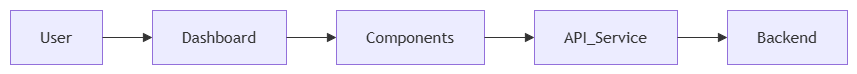

The diagram above was exported from draw.io. Its source (the exported page's mxGraphModel, read from the mxfile embedded in the PNG):
<mxGraphModel dx="1030" dy="561" grid="1" gridSize="10" guides="1" tooltips="1" connect="1" arrows="1" fold="1" page="1" pageScale="1" pageWidth="827" pageHeight="1169" math="0" shadow="0">
  <root>
    <mxCell id="0" />
    <mxCell id="1" parent="0" />
    <UserObject label="" mermaidData="{&#10;  &quot;data&quot;: &quot;graph LR\n\nUser --&gt; Dashboard\n\nDashboard --&gt; Components\n\nComponents --&gt; API_Service\n\nAPI_Service --&gt; Backend&quot;,&#10;  &quot;config&quot;: null&#10;}" id="lSej9gjb6dypjoTw95hQ-1">
      <mxCell connectable="0" parent="1" style="group;transparentBounds=1;editIcon=1;lockedGroup=0;groupPadding=10;" vertex="1">
        <mxGeometry as="geometry" />
      </mxCell>
    </UserObject>
    <UserObject label="User" mermaidId="n:User" mermaidBaseStyle="html=1;whiteSpace=wrap;strokeWidth=1;fillColor=light-dark(#ECECFF,#1f2020);strokeColor=light-dark(#9370DB,#cccccc);fontColor=light-dark(#333333,#cccccc);fontFamily=Trebuchet MS,Verdana,Arial,sans-serif;fontSize=16;" mermaidBaseValue="User" id="lSej9gjb6dypjoTw95hQ-2">
      <mxCell parent="lSej9gjb6dypjoTw95hQ-1" style="html=1;whiteSpace=wrap;strokeWidth=1;fillColor=light-dark(#ECECFF,#1f2020);strokeColor=light-dark(#9370DB,#cccccc);fontColor=light-dark(#333333,#cccccc);fontFamily=Trebuchet MS,Verdana,Arial,sans-serif;fontSize=16;" vertex="1">
        <mxGeometry height="54" width="92" x="30" y="250" as="geometry" />
      </mxCell>
    </UserObject>
    <UserObject label="Dashboard" mermaidId="n:Dashboard" mermaidBaseStyle="html=1;whiteSpace=wrap;strokeWidth=1;fillColor=light-dark(#ECECFF,#1f2020);strokeColor=light-dark(#9370DB,#cccccc);fontColor=light-dark(#333333,#cccccc);fontFamily=Trebuchet MS,Verdana,Arial,sans-serif;fontSize=16;" mermaidBaseValue="Dashboard" id="lSej9gjb6dypjoTw95hQ-3">
      <mxCell parent="lSej9gjb6dypjoTw95hQ-1" style="html=1;whiteSpace=wrap;strokeWidth=1;fillColor=light-dark(#ECECFF,#1f2020);strokeColor=light-dark(#9370DB,#cccccc);fontColor=light-dark(#333333,#cccccc);fontFamily=Trebuchet MS,Verdana,Arial,sans-serif;fontSize=16;" vertex="1">
        <mxGeometry height="54" width="134" x="172" y="250" as="geometry" />
      </mxCell>
    </UserObject>
    <UserObject label="Components" mermaidId="n:Components" mermaidBaseStyle="html=1;whiteSpace=wrap;strokeWidth=1;fillColor=light-dark(#ECECFF,#1f2020);strokeColor=light-dark(#9370DB,#cccccc);fontColor=light-dark(#333333,#cccccc);fontFamily=Trebuchet MS,Verdana,Arial,sans-serif;fontSize=16;" mermaidBaseValue="Components" id="lSej9gjb6dypjoTw95hQ-4">
      <mxCell parent="lSej9gjb6dypjoTw95hQ-1" style="html=1;whiteSpace=wrap;strokeWidth=1;fillColor=light-dark(#ECECFF,#1f2020);strokeColor=light-dark(#9370DB,#cccccc);fontColor=light-dark(#333333,#cccccc);fontFamily=Trebuchet MS,Verdana,Arial,sans-serif;fontSize=16;" vertex="1">
        <mxGeometry height="54" width="148" x="356" y="250" as="geometry" />
      </mxCell>
    </UserObject>
    <UserObject label="API_Service" mermaidId="n:API_Service" mermaidBaseStyle="html=1;whiteSpace=wrap;strokeWidth=1;fillColor=light-dark(#ECECFF,#1f2020);strokeColor=light-dark(#9370DB,#cccccc);fontColor=light-dark(#333333,#cccccc);fontFamily=Trebuchet MS,Verdana,Arial,sans-serif;fontSize=16;" mermaidBaseValue="API_Service" id="lSej9gjb6dypjoTw95hQ-5">
      <mxCell parent="lSej9gjb6dypjoTw95hQ-1" style="html=1;whiteSpace=wrap;strokeWidth=1;fillColor=light-dark(#ECECFF,#1f2020);strokeColor=light-dark(#9370DB,#cccccc);fontColor=light-dark(#333333,#cccccc);fontFamily=Trebuchet MS,Verdana,Arial,sans-serif;fontSize=16;" vertex="1">
        <mxGeometry height="54" width="143" x="554" y="250" as="geometry" />
      </mxCell>
    </UserObject>
    <UserObject label="Backend" mermaidId="n:Backend" mermaidBaseStyle="html=1;whiteSpace=wrap;strokeWidth=1;fillColor=light-dark(#ECECFF,#1f2020);strokeColor=light-dark(#9370DB,#cccccc);fontColor=light-dark(#333333,#cccccc);fontFamily=Trebuchet MS,Verdana,Arial,sans-serif;fontSize=16;" mermaidBaseValue="Backend" id="lSej9gjb6dypjoTw95hQ-6">
      <mxCell parent="lSej9gjb6dypjoTw95hQ-1" style="html=1;whiteSpace=wrap;strokeWidth=1;fillColor=light-dark(#ECECFF,#1f2020);strokeColor=light-dark(#9370DB,#cccccc);fontColor=light-dark(#333333,#cccccc);fontFamily=Trebuchet MS,Verdana,Arial,sans-serif;fontSize=16;" vertex="1">
        <mxGeometry height="54" width="120" x="747" y="250" as="geometry" />
      </mxCell>
    </UserObject>
    <UserObject label="" mermaidId="e:User-&gt;Dashboard#0" mermaidBaseStyle="curved=1;startArrow=none;endArrow=block;endSize=7;strokeColor=light-dark(#333333,#cccccc);exitX=1;exitY=0.5;entryX=0;entryY=0.5;" mermaidBaseValue="" id="lSej9gjb6dypjoTw95hQ-7">
      <mxCell edge="1" parent="lSej9gjb6dypjoTw95hQ-1" source="lSej9gjb6dypjoTw95hQ-2" style="curved=1;startArrow=none;endArrow=block;endSize=7;strokeColor=light-dark(#333333,#cccccc);exitX=1;exitY=0.5;entryX=0;entryY=0.5;rounded=0;" target="lSej9gjb6dypjoTw95hQ-3">
        <mxGeometry relative="1" as="geometry">
          <Array as="points" />
        </mxGeometry>
      </mxCell>
    </UserObject>
    <UserObject label="" mermaidId="e:Dashboard-&gt;Components#0" mermaidBaseStyle="curved=1;startArrow=none;endArrow=block;endSize=7;strokeColor=light-dark(#333333,#cccccc);exitX=1;exitY=0.5;entryX=0;entryY=0.5;" mermaidBaseValue="" id="lSej9gjb6dypjoTw95hQ-8">
      <mxCell edge="1" parent="lSej9gjb6dypjoTw95hQ-1" source="lSej9gjb6dypjoTw95hQ-3" style="curved=1;startArrow=none;endArrow=block;endSize=7;strokeColor=light-dark(#333333,#cccccc);exitX=1;exitY=0.5;entryX=0;entryY=0.5;rounded=0;" target="lSej9gjb6dypjoTw95hQ-4">
        <mxGeometry relative="1" as="geometry">
          <Array as="points" />
        </mxGeometry>
      </mxCell>
    </UserObject>
    <UserObject label="" mermaidId="e:Components-&gt;API_Service#0" mermaidBaseStyle="curved=1;startArrow=none;endArrow=block;endSize=7;strokeColor=light-dark(#333333,#cccccc);exitX=1;exitY=0.5;entryX=0;entryY=0.5;" mermaidBaseValue="" id="lSej9gjb6dypjoTw95hQ-9">
      <mxCell edge="1" parent="lSej9gjb6dypjoTw95hQ-1" source="lSej9gjb6dypjoTw95hQ-4" style="curved=1;startArrow=none;endArrow=block;endSize=7;strokeColor=light-dark(#333333,#cccccc);exitX=1;exitY=0.5;entryX=0;entryY=0.5;rounded=0;" target="lSej9gjb6dypjoTw95hQ-5">
        <mxGeometry relative="1" as="geometry">
          <Array as="points" />
        </mxGeometry>
      </mxCell>
    </UserObject>
    <UserObject label="" mermaidId="e:API_Service-&gt;Backend#0" mermaidBaseStyle="curved=1;startArrow=none;endArrow=block;endSize=7;strokeColor=light-dark(#333333,#cccccc);exitX=1;exitY=0.5;entryX=0;entryY=0.5;" mermaidBaseValue="" id="lSej9gjb6dypjoTw95hQ-10">
      <mxCell edge="1" parent="lSej9gjb6dypjoTw95hQ-1" source="lSej9gjb6dypjoTw95hQ-5" style="curved=1;startArrow=none;endArrow=block;endSize=7;strokeColor=light-dark(#333333,#cccccc);exitX=1;exitY=0.5;entryX=0;entryY=0.5;rounded=0;" target="lSej9gjb6dypjoTw95hQ-6">
        <mxGeometry relative="1" as="geometry">
          <Array as="points" />
        </mxGeometry>
      </mxCell>
    </UserObject>
  </root>
</mxGraphModel>